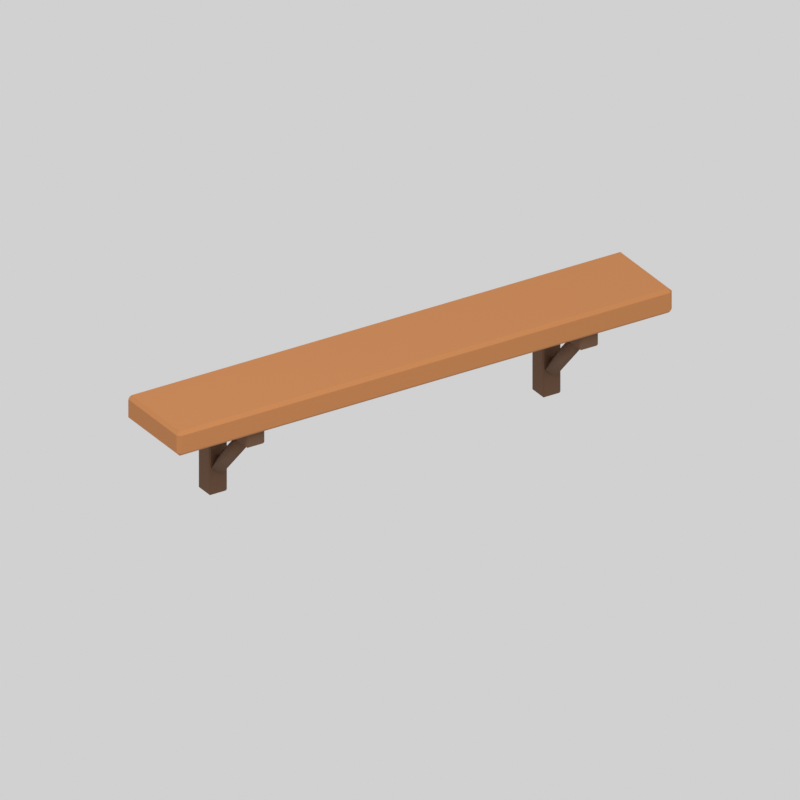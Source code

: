 # Source: wallShelf.blend  (saved by Blender 5.2.44; exported with 4.5.12 LTS)
import bpy
from mathutils import Matrix  # noqa: F401  (used for matrix-valued properties, if any)

bpy.ops.wm.read_factory_settings(use_empty=True)
scene = bpy.context.scene
scene.name = 'Scene'

# ---- materials (node trees are filled in below, after node groups)
mat_wallshelf_recolor_b87946 = bpy.data.materials.new('wallShelf.recolor.b87946')
mat_wallshelf_recolor_b87946.diffuse_color = (0.4793, 0.1912, 0.06125, 1.0)
mat_wallshelf_fixed_694b35 = bpy.data.materials.new('wallShelf.fixed.694b35')
mat_wallshelf_fixed_694b35.diffuse_color = (0.1413, 0.07036, 0.0356, 1.0)

# ---- material node trees
mat_wallshelf_recolor_b87946.use_nodes = True; mat_wallshelf_recolor_b87946.node_tree.nodes.clear()
_N = mat_wallshelf_recolor_b87946.node_tree.nodes; _L = mat_wallshelf_recolor_b87946.node_tree.links
n0 = _N.new('ShaderNodeBsdfPrincipled'); n0.name = 'Principled BSDF'; n0.location = (-200, 100)
n0.inputs[0].default_value = (0.4793, 0.1912, 0.06125, 1.0)
n0.inputs[2].default_value = 0.87
n0.inputs[10].default_value = 0.005
n1 = _N.new('ShaderNodeOutputMaterial'); n1.name = 'Material Output'; n1.location = (200, 100)
_L.new(n0.outputs[0], n1.inputs[0])
n1.is_active_output = True
mat_wallshelf_fixed_694b35.use_nodes = True; mat_wallshelf_fixed_694b35.node_tree.nodes.clear()
_N = mat_wallshelf_fixed_694b35.node_tree.nodes; _L = mat_wallshelf_fixed_694b35.node_tree.links
n0 = _N.new('ShaderNodeBsdfPrincipled'); n0.name = 'Principled BSDF'; n0.location = (-200, 100)
n0.inputs[0].default_value = (0.1413, 0.07036, 0.0356, 1.0)
n0.inputs[2].default_value = 0.87
n0.inputs[10].default_value = 0.005
n1 = _N.new('ShaderNodeOutputMaterial'); n1.name = 'Material Output'; n1.location = (200, 100)
_L.new(n0.outputs[0], n1.inputs[0])
n1.is_active_output = True

# ---- world
world_neutral_studio = bpy.data.worlds.new('Neutral studio'); scene.world = world_neutral_studio
world_neutral_studio.use_nodes = True; world_neutral_studio.node_tree.nodes.clear()
_N = world_neutral_studio.node_tree.nodes; _L = world_neutral_studio.node_tree.links
n0 = _N.new('ShaderNodeBackground'); n0.name = 'Background'; n0.location = (-200, 100)
n0.inputs[0].default_value = (1.0, 1.0, 1.0, 1.0)
n0.inputs[1].default_value = 0.45
n1 = _N.new('ShaderNodeOutputWorld'); n1.name = 'World Output'; n1.location = (200, 100)
_L.new(n0.outputs[0], n1.inputs[0])
n1.is_active_output = True

# ---- cameras
cam_camera = bpy.data.cameras.new('Camera')
cam_camera.type = 'ORTHO'
cam_camera.ortho_scale = 2.603

# ---- lights
light_area = bpy.data.lights.new('Area', 'AREA')
light_area.energy = 613.7
light_area.shape = 'DISK'
light_area.size = 7.6
light_area.size_y = 1.0

# ---- meshes
me_cube = bpy.data.meshes.new('Cube')
me_cube.from_pydata([(-0.938, -0.148, -0.045), (-0.938, -0.16, -0.033), (-0.95, -0.148, -0.033), (-0.938, -0.16, 0.033), (-0.938, -0.148, 0.045), (-0.95, -0.148, 0.033), (-0.938, 0.148, -0.045), (-0.95, 0.148, -0.033), (-0.938, 0.16, -0.033), (-0.938, 0.148, 0.045), (-0.938, 0.16, 0.033), (-0.95, 0.148, 0.033), (0.938, -0.148, -0.045), (0.95, -0.148, -0.033), (0.938, -0.16, -0.033), (0.938, -0.148, 0.045), (0.938, -0.16, 0.033), (0.95, -0.148, 0.033), (0.938, 0.148, -0.045), (0.938, 0.16, -0.033), (0.95, 0.148, -0.033), (0.938, 0.148, 0.045), (0.95, 0.148, 0.033), (0.938, 0.16, 0.033)], [], [(0, 1, 2), (3, 4, 5), (6, 7, 8), (9, 10, 11), (12, 13, 14), (15, 16, 17), (18, 19, 20), (21, 22, 23), (6, 0, 2, 7), (1, 3, 5, 2), (4, 9, 11, 5), (10, 8, 7, 11), (18, 6, 8, 19), (9, 21, 23, 10), (22, 20, 19, 23), (12, 18, 20, 13), (21, 15, 17, 22), (16, 14, 13, 17), (0, 12, 14, 1), (15, 4, 3, 16), (6, 18, 12, 0), (2, 5, 11, 7), (14, 16, 3, 1), (21, 9, 4, 15), (8, 10, 23, 19), (20, 22, 17, 13)])
_uv = me_cube.uv_layers.new(name='UVMap')
_uv.uv.foreach_set('vector', [0.1266, 0.7406, 0.1266, 0.75, 0.125, 0.7406, 0.5917, 0.9984, 0.625, 0.9984, 0.5917, 1.0, 0.1266, 0.5094, 0.125, 0.5094, 0.1266, 0.5, 0.625, 0.2479, 0.5917, 0.2516, 0.5917, 0.243, 0.3734, 0.7406, 0.4, 0.7406, 0.3909, 0.7508, 0.6258, 0.7461, 0.5917, 0.7516, 0.5917, 0.743, 0.3734, 0.5094, 0.3909, 0.4992, 0.4, 0.5094, 0.6258, 0.5066, 0.5917, 0.5094, 0.5917, 0.4988, 0.1266, 0.5094, 0.1266, 0.7406, 0.125, 0.7406, 0.125, 0.5094, 0.4083, 0.0, 0.5917, 0.0, 0.5917, 0.009375, 0.4083, 0.009375, 0.625, 0.009375, 0.625, 0.2479, 0.5917, 0.243, 0.5917, 0.009375, 0.5917, 0.2516, 0.4083, 0.2516, 0.4083, 0.2406, 0.5917, 0.243, 0.3734, 0.5094, 0.1266, 0.5094, 0.1266, 0.5, 0.3909, 0.4992, 0.625, 0.2479, 0.6258, 0.5066, 0.5917, 0.4988, 0.5917, 0.2516, 0.5917, 0.5094, 0.4, 0.5094, 0.3909, 0.4992, 0.5917, 0.4988, 0.3734, 0.7406, 0.3734, 0.5094, 0.4, 0.5094, 0.4, 0.7406, 0.6258, 0.5066, 0.6258, 0.7461, 0.5917, 0.743, 0.5917, 0.5094, 0.5917, 0.7516, 0.3909, 0.7508, 0.4, 0.7406, 0.5917, 0.743, 0.1266, 0.7406, 0.3734, 0.7406, 0.3909, 0.7508, 0.1266, 0.75, 0.6258, 0.7461, 0.625, 0.9984, 0.5917, 0.9984, 0.5917, 0.7516, 0.1266, 0.5094, 0.3734, 0.5094, 0.3734, 0.7406, 0.1266, 0.7406, 0.4083, 0.009375, 0.5917, 0.009375, 0.5917, 0.243, 0.4083, 0.2406, 0.3909, 0.7508, 0.5917, 0.7516, 0.5917, 0.9984, 0.4083, 0.9984, 0.6258, 0.5066, 0.8734, 0.5094, 0.8734, 0.7406, 0.6258, 0.7461, 0.4083, 0.2516, 0.5917, 0.2516, 0.5917, 0.4988, 0.3909, 0.4992, 0.4, 0.5094, 0.5917, 0.5094, 0.5917, 0.743, 0.4, 0.7406])
me_cube.materials.append(mat_wallshelf_recolor_b87946)
me_cube.update()
me_cube_001 = bpy.data.meshes.new('Cube.001')
me_cube_001.from_pydata([(-0.03, -0.03, -0.16), (-0.03, -0.035, -0.155), (-0.035, -0.03, -0.155), (-0.03, -0.035, 0.155), (-0.03, -0.03, 0.16), (-0.035, -0.03, 0.155), (-0.03, 0.03, -0.16), (-0.035, 0.03, -0.155), (-0.03, 0.035, -0.155), (-0.03, 0.03, 0.16), (-0.03, 0.035, 0.155), (-0.035, 0.03, 0.155), (0.03, -0.03, -0.16), (0.035, -0.03, -0.155), (0.03, -0.035, -0.155), (0.03, -0.03, 0.16), (0.03, -0.035, 0.155), (0.035, -0.03, 0.155), (0.03, 0.03, -0.16), (0.03, 0.035, -0.155), (0.035, 0.03, -0.155), (0.03, 0.03, 0.16), (0.035, 0.03, 0.155), (0.03, 0.035, 0.155)], [], [(0, 1, 2), (3, 4, 5), (6, 7, 8), (9, 10, 11), (12, 13, 14), (15, 16, 17), (18, 19, 20), (21, 22, 23), (6, 0, 2, 7), (1, 3, 5, 2), (4, 9, 11, 5), (10, 8, 7, 11), (18, 6, 8, 19), (9, 21, 23, 10), (22, 20, 19, 23), (12, 18, 20, 13), (21, 15, 17, 22), (16, 14, 13, 17), (0, 12, 14, 1), (15, 4, 3, 16), (6, 18, 12, 0), (2, 5, 11, 7), (14, 16, 3, 1), (21, 9, 4, 15), (8, 10, 23, 19), (20, 22, 17, 13)])
_uv = me_cube_001.uv_layers.new(name='UVMap')
_uv.uv.foreach_set('vector', [0.1429, 0.7321, 0.1429, 0.75, 0.125, 0.7321, 0.6211, 0.9821, 0.625, 0.9821, 0.6211, 1.0, 0.1429, 0.5179, 0.125, 0.5179, 0.1429, 0.5, 0.625, 0.256, 0.6211, 0.2679, 0.6211, 0.2366, 0.3571, 0.7321, 0.3779, 0.7321, 0.368, 0.7589, 0.6339, 0.75, 0.6211, 0.7679, 0.6211, 0.7366, 0.3571, 0.5179, 0.368, 0.4911, 0.3779, 0.5179, 0.6339, 0.5089, 0.6211, 0.5179, 0.6211, 0.4866, 0.1429, 0.5179, 0.1429, 0.7321, 0.125, 0.7321, 0.125, 0.5179, 0.3789, 0.0, 0.6211, 0.0, 0.6211, 0.01786, 0.3789, 0.01786, 0.625, 0.01786, 0.625, 0.256, 0.6211, 0.2366, 0.6211, 0.01786, 0.6211, 0.2679, 0.3789, 0.2679, 0.3789, 0.2321, 0.6211, 0.2366, 0.3571, 0.5179, 0.1429, 0.5179, 0.1429, 0.5, 0.368, 0.4911, 0.625, 0.256, 0.6339, 0.5089, 0.6211, 0.4866, 0.6211, 0.2679, 0.6211, 0.5179, 0.3779, 0.5179, 0.368, 0.4911, 0.6211, 0.4866, 0.3571, 0.7321, 0.3571, 0.5179, 0.3779, 0.5179, 0.3779, 0.7321, 0.6339, 0.5089, 0.6339, 0.75, 0.6211, 0.7366, 0.6211, 0.5179, 0.6211, 0.7679, 0.368, 0.7589, 0.3779, 0.7321, 0.6211, 0.7366, 0.1429, 0.7321, 0.3571, 0.7321, 0.368, 0.7589, 0.1429, 0.75, 0.6339, 0.75, 0.625, 0.9821, 0.6211, 0.9821, 0.6211, 0.7679, 0.1429, 0.5179, 0.3571, 0.5179, 0.3571, 0.7321, 0.1429, 0.7321, 0.3789, 0.01786, 0.6211, 0.01786, 0.6211, 0.2366, 0.3789, 0.2321, 0.368, 0.7589, 0.6211, 0.7679, 0.6211, 0.9821, 0.3789, 0.9821, 0.6339, 0.5089, 0.8571, 0.5179, 0.8571, 0.7321, 0.6339, 0.75, 0.3789, 0.2679, 0.6211, 0.2679, 0.6211, 0.4866, 0.368, 0.4911, 0.3779, 0.5179, 0.6211, 0.5179, 0.6211, 0.7366, 0.3779, 0.7321])
me_cube_001.materials.append(mat_wallshelf_fixed_694b35)
me_cube_001.update()
me_cube_002 = bpy.data.meshes.new('Cube.002')
me_cube_002.from_pydata([(-0.03, -0.145, -0.0275), (-0.03, -0.15, -0.0225), (-0.035, -0.145, -0.0225), (-0.03, -0.15, 0.0225), (-0.03, -0.145, 0.0275), (-0.035, -0.145, 0.0225), (-0.03, 0.145, -0.0275), (-0.035, 0.145, -0.0225), (-0.03, 0.15, -0.0225), (-0.03, 0.145, 0.0275), (-0.03, 0.15, 0.0225), (-0.035, 0.145, 0.0225), (0.03, -0.145, -0.0275), (0.035, -0.145, -0.0225), (0.03, -0.15, -0.0225), (0.03, -0.145, 0.0275), (0.03, -0.15, 0.0225), (0.035, -0.145, 0.0225), (0.03, 0.145, -0.0275), (0.03, 0.15, -0.0225), (0.035, 0.145, -0.0225), (0.03, 0.145, 0.0275), (0.035, 0.145, 0.0225), (0.03, 0.15, 0.0225)], [], [(0, 1, 2), (3, 4, 5), (6, 7, 8), (9, 10, 11), (12, 13, 14), (15, 16, 17), (18, 19, 20), (21, 22, 23), (6, 0, 2, 7), (1, 3, 5, 2), (4, 9, 11, 5), (10, 8, 7, 11), (18, 6, 8, 19), (9, 21, 23, 10), (22, 20, 19, 23), (12, 18, 20, 13), (21, 15, 17, 22), (16, 14, 13, 17), (0, 12, 14, 1), (15, 4, 3, 16), (6, 18, 12, 0), (2, 5, 11, 7), (14, 16, 3, 1), (21, 9, 4, 15), (8, 10, 23, 19), (20, 22, 17, 13)])
_uv = me_cube_002.uv_layers.new(name='UVMap')
_uv.uv.foreach_set('vector', [0.1429, 0.7458, 0.1429, 0.75, 0.125, 0.7458, 0.6023, 0.9821, 0.625, 0.9821, 0.6023, 1.0, 0.1429, 0.5042, 0.125, 0.5042, 0.1429, 0.5, 0.625, 0.2605, 0.6023, 0.2679, 0.6023, 0.2469, 0.3571, 0.7458, 0.392, 0.7458, 0.3774, 0.7589, 0.6339, 0.7568, 0.6023, 0.7679, 0.6023, 0.7469, 0.3571, 0.5042, 0.3774, 0.4911, 0.392, 0.5042, 0.6339, 0.4987, 0.6023, 0.5042, 0.6023, 0.4866, 0.1429, 0.5042, 0.1429, 0.7458, 0.125, 0.7458, 0.125, 0.5042, 0.3977, 0.0, 0.6023, 0.0, 0.6023, 0.004167, 0.3977, 0.004167, 0.625, 0.004167, 0.625, 0.2605, 0.6023, 0.2469, 0.6023, 0.004167, 0.6023, 0.2679, 0.3977, 0.2679, 0.3977, 0.2458, 0.6023, 0.2469, 0.3571, 0.5042, 0.1429, 0.5042, 0.1429, 0.5, 0.3774, 0.4911, 0.625, 0.2605, 0.6339, 0.4987, 0.6023, 0.4866, 0.6023, 0.2679, 0.6023, 0.5042, 0.392, 0.5042, 0.3774, 0.4911, 0.6023, 0.4866, 0.3571, 0.7458, 0.3571, 0.5042, 0.392, 0.5042, 0.392, 0.7458, 0.6339, 0.4987, 0.6339, 0.7568, 0.6023, 0.7469, 0.6023, 0.5042, 0.6023, 0.7679, 0.3774, 0.7589, 0.392, 0.7458, 0.6023, 0.7469, 0.1429, 0.7458, 0.3571, 0.7458, 0.3774, 0.7589, 0.1429, 0.75, 0.6339, 0.7568, 0.625, 0.9821, 0.6023, 0.9821, 0.6023, 0.7679, 0.1429, 0.5042, 0.3571, 0.5042, 0.3571, 0.7458, 0.1429, 0.7458, 0.3977, 0.004167, 0.6023, 0.004167, 0.6023, 0.2469, 0.3977, 0.2458, 0.3774, 0.7589, 0.6023, 0.7679, 0.6023, 0.9821, 0.3977, 0.9821, 0.6339, 0.4987, 0.8571, 0.5042, 0.8571, 0.7458, 0.6339, 0.7568, 0.3977, 0.2679, 0.6023, 0.2679, 0.6023, 0.4866, 0.3774, 0.4911, 0.392, 0.5042, 0.6023, 0.5042, 0.6023, 0.7469, 0.392, 0.7458])
me_cube_002.materials.append(mat_wallshelf_fixed_694b35)
me_cube_002.update()
me_brace__1 = bpy.data.meshes.new('brace_-1')
me_brace__1.from_pydata([(-0.668, -0.07, 0.1), (-0.64, -0.09081, 0.08127), (-0.612, -0.07, 0.1), (-0.64, -0.04919, 0.1187), (-0.668, -0.25, 0.3), (-0.64, -0.2708, 0.2813), (-0.612, -0.25, 0.3), (-0.64, -0.2292, 0.3187)], [], [(3, 2, 1, 0), (0, 1, 5, 4), (1, 2, 6, 5), (2, 3, 7, 6), (3, 0, 4, 7), (4, 5, 6, 7)])
me_brace__1.polygons.foreach_set('use_smooth', [True] * 6)
me_brace__1.materials.append(mat_wallshelf_fixed_694b35)
me_brace__1.update()
me_cube_003 = bpy.data.meshes.new('Cube.003')
me_cube_003.from_pydata([(-0.03, -0.03, -0.16), (-0.03, -0.035, -0.155), (-0.035, -0.03, -0.155), (-0.03, -0.035, 0.155), (-0.03, -0.03, 0.16), (-0.035, -0.03, 0.155), (-0.03, 0.03, -0.16), (-0.035, 0.03, -0.155), (-0.03, 0.035, -0.155), (-0.03, 0.03, 0.16), (-0.03, 0.035, 0.155), (-0.035, 0.03, 0.155), (0.03, -0.03, -0.16), (0.035, -0.03, -0.155), (0.03, -0.035, -0.155), (0.03, -0.03, 0.16), (0.03, -0.035, 0.155), (0.035, -0.03, 0.155), (0.03, 0.03, -0.16), (0.03, 0.035, -0.155), (0.035, 0.03, -0.155), (0.03, 0.03, 0.16), (0.035, 0.03, 0.155), (0.03, 0.035, 0.155)], [], [(0, 1, 2), (3, 4, 5), (6, 7, 8), (9, 10, 11), (12, 13, 14), (15, 16, 17), (18, 19, 20), (21, 22, 23), (6, 0, 2, 7), (1, 3, 5, 2), (4, 9, 11, 5), (10, 8, 7, 11), (18, 6, 8, 19), (9, 21, 23, 10), (22, 20, 19, 23), (12, 18, 20, 13), (21, 15, 17, 22), (16, 14, 13, 17), (0, 12, 14, 1), (15, 4, 3, 16), (6, 18, 12, 0), (2, 5, 11, 7), (14, 16, 3, 1), (21, 9, 4, 15), (8, 10, 23, 19), (20, 22, 17, 13)])
_uv = me_cube_003.uv_layers.new(name='UVMap')
_uv.uv.foreach_set('vector', [0.1429, 0.7321, 0.1429, 0.75, 0.125, 0.7321, 0.6211, 0.9821, 0.625, 0.9821, 0.6211, 1.0, 0.1429, 0.5179, 0.125, 0.5179, 0.1429, 0.5, 0.625, 0.256, 0.6211, 0.2679, 0.6211, 0.2366, 0.3571, 0.7321, 0.3779, 0.7321, 0.368, 0.7589, 0.6339, 0.75, 0.6211, 0.7679, 0.6211, 0.7366, 0.3571, 0.5179, 0.368, 0.4911, 0.3779, 0.5179, 0.6339, 0.5089, 0.6211, 0.5179, 0.6211, 0.4866, 0.1429, 0.5179, 0.1429, 0.7321, 0.125, 0.7321, 0.125, 0.5179, 0.3789, 0.0, 0.6211, 0.0, 0.6211, 0.01786, 0.3789, 0.01786, 0.625, 0.01786, 0.625, 0.256, 0.6211, 0.2366, 0.6211, 0.01786, 0.6211, 0.2679, 0.3789, 0.2679, 0.3789, 0.2321, 0.6211, 0.2366, 0.3571, 0.5179, 0.1429, 0.5179, 0.1429, 0.5, 0.368, 0.4911, 0.625, 0.256, 0.6339, 0.5089, 0.6211, 0.4866, 0.6211, 0.2679, 0.6211, 0.5179, 0.3779, 0.5179, 0.368, 0.4911, 0.6211, 0.4866, 0.3571, 0.7321, 0.3571, 0.5179, 0.3779, 0.5179, 0.3779, 0.7321, 0.6339, 0.5089, 0.6339, 0.75, 0.6211, 0.7366, 0.6211, 0.5179, 0.6211, 0.7679, 0.368, 0.7589, 0.3779, 0.7321, 0.6211, 0.7366, 0.1429, 0.7321, 0.3571, 0.7321, 0.368, 0.7589, 0.1429, 0.75, 0.6339, 0.75, 0.625, 0.9821, 0.6211, 0.9821, 0.6211, 0.7679, 0.1429, 0.5179, 0.3571, 0.5179, 0.3571, 0.7321, 0.1429, 0.7321, 0.3789, 0.01786, 0.6211, 0.01786, 0.6211, 0.2366, 0.3789, 0.2321, 0.368, 0.7589, 0.6211, 0.7679, 0.6211, 0.9821, 0.3789, 0.9821, 0.6339, 0.5089, 0.8571, 0.5179, 0.8571, 0.7321, 0.6339, 0.75, 0.3789, 0.2679, 0.6211, 0.2679, 0.6211, 0.4866, 0.368, 0.4911, 0.3779, 0.5179, 0.6211, 0.5179, 0.6211, 0.7366, 0.3779, 0.7321])
me_cube_003.materials.append(mat_wallshelf_fixed_694b35)
me_cube_003.update()
me_cube_004 = bpy.data.meshes.new('Cube.004')
me_cube_004.from_pydata([(-0.03, -0.145, -0.0275), (-0.03, -0.15, -0.0225), (-0.035, -0.145, -0.0225), (-0.03, -0.15, 0.0225), (-0.03, -0.145, 0.0275), (-0.035, -0.145, 0.0225), (-0.03, 0.145, -0.0275), (-0.035, 0.145, -0.0225), (-0.03, 0.15, -0.0225), (-0.03, 0.145, 0.0275), (-0.03, 0.15, 0.0225), (-0.035, 0.145, 0.0225), (0.03, -0.145, -0.0275), (0.035, -0.145, -0.0225), (0.03, -0.15, -0.0225), (0.03, -0.145, 0.0275), (0.03, -0.15, 0.0225), (0.035, -0.145, 0.0225), (0.03, 0.145, -0.0275), (0.03, 0.15, -0.0225), (0.035, 0.145, -0.0225), (0.03, 0.145, 0.0275), (0.035, 0.145, 0.0225), (0.03, 0.15, 0.0225)], [], [(0, 1, 2), (3, 4, 5), (6, 7, 8), (9, 10, 11), (12, 13, 14), (15, 16, 17), (18, 19, 20), (21, 22, 23), (6, 0, 2, 7), (1, 3, 5, 2), (4, 9, 11, 5), (10, 8, 7, 11), (18, 6, 8, 19), (9, 21, 23, 10), (22, 20, 19, 23), (12, 18, 20, 13), (21, 15, 17, 22), (16, 14, 13, 17), (0, 12, 14, 1), (15, 4, 3, 16), (6, 18, 12, 0), (2, 5, 11, 7), (14, 16, 3, 1), (21, 9, 4, 15), (8, 10, 23, 19), (20, 22, 17, 13)])
_uv = me_cube_004.uv_layers.new(name='UVMap')
_uv.uv.foreach_set('vector', [0.1429, 0.7458, 0.1429, 0.75, 0.125, 0.7458, 0.6023, 0.9821, 0.625, 0.9821, 0.6023, 1.0, 0.1429, 0.5042, 0.125, 0.5042, 0.1429, 0.5, 0.625, 0.2605, 0.6023, 0.2679, 0.6023, 0.2469, 0.3571, 0.7458, 0.392, 0.7458, 0.3774, 0.7589, 0.6339, 0.7568, 0.6023, 0.7679, 0.6023, 0.7469, 0.3571, 0.5042, 0.3774, 0.4911, 0.392, 0.5042, 0.6339, 0.4987, 0.6023, 0.5042, 0.6023, 0.4866, 0.1429, 0.5042, 0.1429, 0.7458, 0.125, 0.7458, 0.125, 0.5042, 0.3977, 0.0, 0.6023, 0.0, 0.6023, 0.004167, 0.3977, 0.004167, 0.625, 0.004167, 0.625, 0.2605, 0.6023, 0.2469, 0.6023, 0.004167, 0.6023, 0.2679, 0.3977, 0.2679, 0.3977, 0.2458, 0.6023, 0.2469, 0.3571, 0.5042, 0.1429, 0.5042, 0.1429, 0.5, 0.3774, 0.4911, 0.625, 0.2605, 0.6339, 0.4987, 0.6023, 0.4866, 0.6023, 0.2679, 0.6023, 0.5042, 0.392, 0.5042, 0.3774, 0.4911, 0.6023, 0.4866, 0.3571, 0.7458, 0.3571, 0.5042, 0.392, 0.5042, 0.392, 0.7458, 0.6339, 0.4987, 0.6339, 0.7568, 0.6023, 0.7469, 0.6023, 0.5042, 0.6023, 0.7679, 0.3774, 0.7589, 0.392, 0.7458, 0.6023, 0.7469, 0.1429, 0.7458, 0.3571, 0.7458, 0.3774, 0.7589, 0.1429, 0.75, 0.6339, 0.7568, 0.625, 0.9821, 0.6023, 0.9821, 0.6023, 0.7679, 0.1429, 0.5042, 0.3571, 0.5042, 0.3571, 0.7458, 0.1429, 0.7458, 0.3977, 0.004167, 0.6023, 0.004167, 0.6023, 0.2469, 0.3977, 0.2458, 0.3774, 0.7589, 0.6023, 0.7679, 0.6023, 0.9821, 0.3977, 0.9821, 0.6339, 0.4987, 0.8571, 0.5042, 0.8571, 0.7458, 0.6339, 0.7568, 0.3977, 0.2679, 0.6023, 0.2679, 0.6023, 0.4866, 0.3774, 0.4911, 0.392, 0.5042, 0.6023, 0.5042, 0.6023, 0.7469, 0.392, 0.7458])
me_cube_004.materials.append(mat_wallshelf_fixed_694b35)
me_cube_004.update()
me_brace_1 = bpy.data.meshes.new('brace_1')
me_brace_1.from_pydata([(0.612, -0.07, 0.1), (0.64, -0.09081, 0.08127), (0.668, -0.07, 0.1), (0.64, -0.04919, 0.1187), (0.612, -0.25, 0.3), (0.64, -0.2708, 0.2813), (0.668, -0.25, 0.3), (0.64, -0.2292, 0.3187)], [], [(3, 2, 1, 0), (0, 1, 5, 4), (1, 2, 6, 5), (2, 3, 7, 6), (3, 0, 4, 7), (4, 5, 6, 7)])
me_brace_1.polygons.foreach_set('use_smooth', [True] * 6)
me_brace_1.materials.append(mat_wallshelf_fixed_694b35)
me_brace_1.update()

# ---- objects
ob_wallshelf_root = bpy.data.objects.new('wallShelf.root', None)
ob_wallshelf_shelf = bpy.data.objects.new('wallShelf_shelf', me_cube)
ob_wallshelf_vertical__1 = bpy.data.objects.new('wallShelf_vertical_-1', me_cube_001)
ob_wallshelf_horizontal__1 = bpy.data.objects.new('wallShelf_horizontal_-1', me_cube_002)
ob_wallshelf_brace__1 = bpy.data.objects.new('wallShelf_brace_-1', me_brace__1)
ob_wallshelf_vertical_1 = bpy.data.objects.new('wallShelf_vertical_1', me_cube_003)
ob_wallshelf_horizontal_1 = bpy.data.objects.new('wallShelf_horizontal_1', me_cube_004)
ob_wallshelf_brace_1 = bpy.data.objects.new('wallShelf_brace_1', me_brace_1)
ob_area = bpy.data.objects.new('Area', light_area)
ob_camera = bpy.data.objects.new('Camera', cam_camera)

# ---- transforms, parenting, visibility, modifiers, constraints
ob_wallshelf_root.location = (0.0, 0.0, 0.0)
ob_wallshelf_shelf.parent = ob_wallshelf_root
ob_wallshelf_shelf.location = (0.0, -0.16, 0.375)
ob_wallshelf_vertical__1.parent = ob_wallshelf_root
ob_wallshelf_vertical__1.location = (-0.64, -0.035, 0.16)
ob_wallshelf_horizontal__1.parent = ob_wallshelf_root
ob_wallshelf_horizontal__1.location = (-0.64, -0.15, 0.305)
ob_wallshelf_brace__1.parent = ob_wallshelf_root
ob_wallshelf_brace__1.location = (0.0, 0.0, 0.0)
ob_wallshelf_vertical_1.parent = ob_wallshelf_root
ob_wallshelf_vertical_1.location = (0.64, -0.035, 0.16)
ob_wallshelf_horizontal_1.parent = ob_wallshelf_root
ob_wallshelf_horizontal_1.location = (0.64, -0.15, 0.305)
ob_wallshelf_brace_1.parent = ob_wallshelf_root
ob_wallshelf_brace_1.location = (0.0, 0.0, 0.0)
ob_area.location = (-3.8, -5.86, 9.71)
ob_area.rotation_euler = (0.6248, 3.14e-08, -0.588)
ob_camera.location = (-4.75, -7.76, 4.96)
ob_camera.rotation_euler = (1.083, 7.853e-08, -0.5586)

# ---- collection membership
scene.collection.objects.link(ob_wallshelf_root)
scene.collection.objects.link(ob_wallshelf_shelf)
scene.collection.objects.link(ob_wallshelf_vertical__1)
scene.collection.objects.link(ob_wallshelf_horizontal__1)
scene.collection.objects.link(ob_wallshelf_brace__1)
scene.collection.objects.link(ob_wallshelf_vertical_1)
scene.collection.objects.link(ob_wallshelf_horizontal_1)
scene.collection.objects.link(ob_wallshelf_brace_1)
scene.collection.objects.link(ob_area)
scene.collection.objects.link(ob_camera)

# ---- scene / render settings (as saved in the file)
scene.camera = ob_camera
scene.frame_start = 1; scene.frame_end = 250; scene.frame_set(1)
scene.render.engine = 'CYCLES'
scene.render.resolution_x = 384
scene.render.resolution_y = 384
scene.render.film_transparent = True
scene.render.bake_bias = 0.0
scene.render.bake_samples = 0
scene.render.compositor_device = 'GPU'
scene.cycles.samples = 24
scene.eevee.use_volume_custom_range = False
scene.eevee.fast_gi_thickness_near = 0.1
scene.eevee.fast_gi_thickness_far = 0.0
scene.eevee.ray_tracing_options.screen_trace_thickness = 0.1
scene.view_settings.view_transform = 'Standard'
scene.view_settings.exposure = 0.5
bpy.context.view_layer.update()
